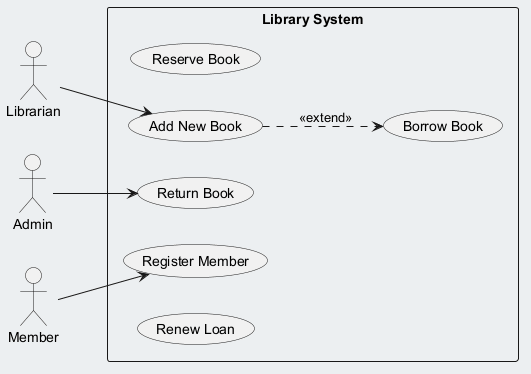

The diagram above was rendered by PlantUML. Its source (embedded in the PNG):
@startuml
skinparam backgroundColor #ECEFF1
skinparam classBackgroundColor #FFFFFF
skinparam classBorderColor #455A64
left to right direction
actor "Librarian" as L
actor "Admin" as A
actor "Member" as M
rectangle "Library System" {
  usecase "Reserve Book" as UC_ReserveBook
  usecase "Borrow Book" as UC_BorrowBook
  usecase "Add New Book" as UC_AddNewBook
  usecase "Register Member" as UC_RegisterMember
  usecase "Return Book" as UC_ReturnBook
  usecase "Renew Loan" as UC_RenewLoan
}
L --> UC_AddNewBook
A --> UC_ReturnBook
M --> UC_RegisterMember
UC_AddNewBook ..> UC_BorrowBook : <<extend>>
@enduml